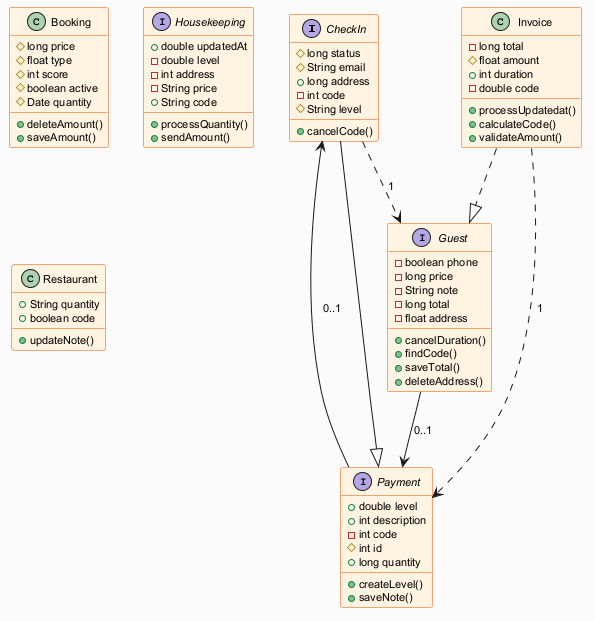

The diagram above was rendered by PlantUML. Its source (embedded in the PNG):
@startuml
skinparam backgroundColor #FAFAFA
skinparam classBackgroundColor #FFF3E0
skinparam classBorderColor #E65100
skinparam defaultFontSize 11
interface CheckIn {
  #long status
  #String email
  +long address
  -int code
  #String level
  +cancelCode()
}
class Invoice {
  -long total
  #float amount
  +int duration
  -double code
  +processUpdatedat()
  +calculateCode()
  +validateAmount()
}
interface Payment {
  +double level
  +int description
  -int code
  #int id
  +long quantity
  +createLevel()
  +saveNote()
}
class Booking {
  #long price
  #float type
  #int score
  #boolean active
  #Date quantity
  +deleteAmount()
  +saveAmount()
}
interface Guest {
  -boolean phone
  -long price
  -String note
  -long total
  -float address
  +cancelDuration()
  +findCode()
  +saveTotal()
  +deleteAddress()
}
interface Housekeeping {
  +double updatedAt
  -double level
  -int address
  -String price
  +String code
  +processQuantity()
  +sendAmount()
}
class Restaurant {
  +String quantity
  +boolean code
  +updateNote()
}
CheckIn ..> Guest : "1"
Invoice ..|> Guest
CheckIn --|> Payment
Payment --> CheckIn : "0..1"
Guest --> Payment : "0..1"
Invoice ..> Payment : "1"
@enduml